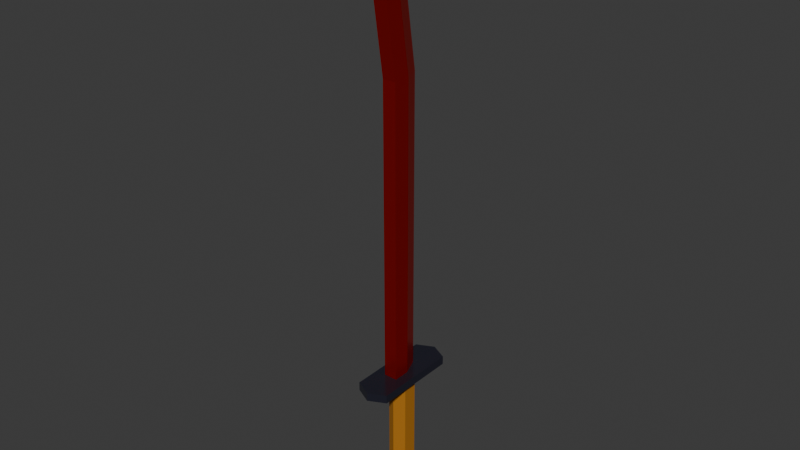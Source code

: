 # Source: jagatana.blend  (saved by Blender 5.2.45; exported with 4.5.12 LTS)
import bpy
from mathutils import Matrix  # noqa: F401  (used for matrix-valued properties, if any)

bpy.ops.wm.read_factory_settings(use_empty=True)
scene = bpy.context.scene
scene.name = 'Scene'

# ---- collections
col_collection = bpy.data.collections.new('Collection'); scene.collection.children.link(col_collection)

# ---- materials (node trees are filled in below, after node groups)
mat_material_001 = bpy.data.materials.new('Material.001')
mat_material = bpy.data.materials.new('Material')
mat_material.alpha_threshold = 0.0
mat_material.use_backface_culling_lightprobe_volume = False
mat_material.roughness = 0.5
mat_material.line_color = (0.0, 0.0, 0.0, 1.0)
mat_material_002 = bpy.data.materials.new('Material.002')

# ---- material node trees
mat_material_001.use_nodes = True; mat_material_001.node_tree.nodes.clear()
_N = mat_material_001.node_tree.nodes; _L = mat_material_001.node_tree.links
n0 = _N.new('ShaderNodeBsdfPrincipled'); n0.name = 'Principled BSDF'; n0.location = (-200, 100)
n0.inputs[0].default_value = (0.07815, 0.0801, 0.1276, 1.0)
n0.inputs[1].default_value = 0.8308
n0.inputs[2].default_value = 0.2154
n0.inputs[10].default_value = 0.005
n1 = _N.new('ShaderNodeOutputMaterial'); n1.name = 'Material Output'; n1.location = (200, 100)
_L.new(n0.outputs[0], n1.inputs[0])
n1.is_active_output = True
mat_material.use_nodes = True; mat_material.node_tree.nodes.clear()
_N = mat_material.node_tree.nodes; _L = mat_material.node_tree.links
n0 = _N.new('ShaderNodeOutputMaterial'); n0.name = 'Material Output'; n0.location = (200, 100)
n1 = _N.new('ShaderNodeBsdfPrincipled'); n1.name = 'Principled BSDF'; n1.location = (-200, 100)
n1.inputs[0].default_value = (0.8, 0.006259, 0.0, 1.0)
n1.inputs[1].default_value = 0.8615
n1.inputs[2].default_value = 0.3538
n1.inputs[10].default_value = 0.005
_L.new(n1.outputs[0], n0.inputs[0])
n0.is_active_output = True
mat_material_002.use_nodes = True; mat_material_002.node_tree.nodes.clear()
_N = mat_material_002.node_tree.nodes; _L = mat_material_002.node_tree.links
n0 = _N.new('ShaderNodeBsdfPrincipled'); n0.name = 'Principled BSDF'; n0.location = (-200, 100)
n0.inputs[0].default_value = (0.5577, 0.2318, 0.02273, 1.0)
n0.inputs[1].default_value = 0.5462
n0.inputs[2].default_value = 0.8538
n0.inputs[10].default_value = 0.005
n1 = _N.new('ShaderNodeOutputMaterial'); n1.name = 'Material Output'; n1.location = (200, 100)
_L.new(n0.outputs[0], n1.inputs[0])
n1.is_active_output = True

# ---- world
world_world = bpy.data.worlds.new('World'); scene.world = world_world
world_world.use_nodes = True; world_world.node_tree.nodes.clear()
_N = world_world.node_tree.nodes; _L = world_world.node_tree.links
n0 = _N.new('ShaderNodeOutputWorld'); n0.name = 'World Output'; n0.location = (200, 100)
n1 = _N.new('ShaderNodeBackground'); n1.name = 'Background'; n1.location = (-200, 100)
n1.inputs[0].default_value = (0.05088, 0.05088, 0.05088, 1.0)
_L.new(n1.outputs[0], n0.inputs[0])
n0.is_active_output = True
world_world.color = (0.05088, 0.05088, 0.05088)
world_world.sun_shadow_jitter_overblur = 0.0

# ---- meshes
me_cube_001 = bpy.data.meshes.new('Cube.001')
me_cube_001.from_pydata([(-0.012, -0.0084, -0.09), (-0.012, -0.0084, 0.03), (-0.012, 0.0084, -0.09), (-0.012, 0.0084, 0.03), (0.012, -0.0084, -0.09), (0.012, -0.0084, 0.03), (0.012, 0.0084, -0.09), (0.012, 0.0084, 0.03), (0.0, 0.0154, -0.09), (0.0, 0.0154, 0.03), (0.0, -0.0154, -0.09), (0.0, -0.0154, 0.03), (-0.02, -0.05, 0.03), (-0.02, 0.05, 0.03), (0.02, -0.05, 0.03), (0.02, 0.05, 0.03), (0.0, 0.06, 0.03), (0.0, -0.06, 0.03), (-0.02, -0.05, 0.04), (-0.02, 0.05, 0.04), (0.0, 0.06, 0.04), (0.02, 0.05, 0.04), (0.02, -0.05, 0.04), (0.0, -0.06, 0.04), (-0.008, -0.02, 0.04), (-0.008, 5.588e-09, 0.04), (6.083e-22, 0.02, 0.04), (0.008, 5.588e-09, 0.04), (0.008, -0.02, 0.04), (6.083e-22, -0.02, 0.04), (-0.008, -0.02, 0.39), (-0.008, 5.588e-09, 0.39), (6.083e-22, 0.02, 0.39), (0.008, 5.588e-09, 0.39), (0.008, -0.02, 0.39), (6.083e-22, -0.02, 0.39), (-0.008, -0.04, 0.52), (-0.008, -0.02, 0.52), (6.083e-22, 7.451e-09, 0.52), (0.008, -0.02, 0.52), (0.008, -0.04, 0.52), (6.083e-22, -0.04, 0.52), (8.313e-21, -0.06667, 0.58), (-0.0156, 0.01092, -0.09), (-0.0156, -0.01092, -0.09), (0.0, 0.02002, -0.09), (0.0156, -0.01092, -0.09), (0.0156, 0.01092, -0.09), (0.0, -0.02002, -0.09), (-0.0156, 0.01001, -0.1224), (-0.0156, -0.01001, -0.1276), (0.0, 0.02002, -0.12), (0.0156, -0.01001, -0.1276), (0.0156, 0.01001, -0.1224), (0.0, -0.02002, -0.13)], [], [(0, 1, 3, 2), (8, 9, 7, 6), (6, 7, 5, 4), (10, 11, 1, 0), (6, 4, 46, 47), (11, 5, 14, 17), (5, 7, 15, 14), (0, 2, 43, 44), (4, 5, 11, 10), (2, 3, 9, 8), (14, 15, 21, 22), (16, 13, 19, 20), (9, 3, 13, 16), (3, 1, 12, 13), (1, 11, 17, 12), (7, 9, 16, 15), (18, 23, 29, 24), (23, 22, 28, 29), (13, 12, 18, 19), (17, 14, 22, 23), (12, 17, 23, 18), (15, 16, 20, 21), (28, 27, 33, 34), (26, 25, 31, 32), (21, 20, 26, 27), (20, 19, 25, 26), (22, 21, 27, 28), (19, 18, 24, 25), (30, 35, 41, 36), (35, 34, 40, 41), (25, 24, 30, 31), (29, 28, 34, 35), (24, 29, 35, 30), (27, 26, 32, 33), (40, 39, 42), (38, 37, 42), (33, 32, 38, 39), (32, 31, 37, 38), (34, 33, 39, 40), (31, 30, 36, 37), (37, 36, 42), (41, 40, 42), (36, 41, 42), (39, 38, 42), (43, 45, 51, 49), (46, 48, 54, 52), (10, 0, 44, 48), (8, 6, 47, 45), (4, 10, 48, 46), (2, 8, 45, 43), (51, 53, 52, 54), (49, 51, 54, 50), (45, 47, 53, 51), (47, 46, 52, 53), (44, 43, 49, 50), (48, 44, 50, 54)])
me_cube_001.polygons.foreach_set('material_index', [2, 2, 2, 2, 0, 0, 0, 0, 2, 2, 0, 0, 0, 0, 0, 0, 0, 0, 0, 0, 0, 0, 1, 1, 0, 0, 0, 0, 1, 1, 1, 1, 1, 1, 1, 1, 1, 1, 1, 1, 1, 1, 1, 1, 0, 0, 0, 0, 0, 0, 0, 0, 0, 0, 0, 0])
_uv = me_cube_001.uv_layers.new(name='UVMap')
_uv.uv.foreach_set('vector', [0.375, 0.0, 0.625, 0.0, 0.625, 0.25, 0.375, 0.25, 0.375, 0.375, 0.625, 0.375, 0.625, 0.5, 0.375, 0.5, 0.375, 0.5, 0.625, 0.5, 0.625, 0.75, 0.375, 0.75, 0.375, 0.875, 0.625, 0.875, 0.625, 1.0, 0.375, 1.0, 0.375, 0.5, 0.375, 0.75, 0.375, 0.75, 0.375, 0.5, 0.625, 0.875, 0.625, 0.75, 0.625, 0.75, 0.625, 0.875, 0.625, 0.75, 0.625, 0.5, 0.625, 0.5, 0.625, 0.75, 0.375, 0.0, 0.375, 0.25, 0.375, 0.25, 0.375, 0.0, 0.375, 0.75, 0.625, 0.75, 0.625, 0.875, 0.375, 0.875, 0.375, 0.25, 0.625, 0.25, 0.625, 0.375, 0.375, 0.375, 0.625, 0.75, 0.625, 0.5, 0.625, 0.5, 0.625, 0.75, 0.625, 0.375, 0.625, 0.25, 0.625, 0.25, 0.625, 0.375, 0.625, 0.375, 0.625, 0.25, 0.625, 0.25, 0.625, 0.375, 0.625, 0.25, 0.625, 0.0, 0.625, 0.0, 0.625, 0.25, 0.625, 1.0, 0.625, 0.875, 0.625, 0.875, 0.625, 1.0, 0.625, 0.5, 0.625, 0.375, 0.625, 0.375, 0.625, 0.5, 0.625, 1.0, 0.625, 0.875, 0.625, 0.875, 0.625, 1.0, 0.625, 0.875, 0.625, 0.75, 0.625, 0.75, 0.625, 0.875, 0.625, 0.25, 0.625, 0.0, 0.625, 0.0, 0.625, 0.25, 0.625, 0.875, 0.625, 0.75, 0.625, 0.75, 0.625, 0.875, 0.625, 1.0, 0.625, 0.875, 0.625, 0.875, 0.625, 1.0, 0.625, 0.5, 0.625, 0.375, 0.625, 0.375, 0.625, 0.5, 0.625, 0.75, 0.625, 0.5, 0.625, 0.5, 0.625, 0.75, 0.625, 0.375, 0.625, 0.25, 0.625, 0.25, 0.625, 0.375, 0.625, 0.5, 0.625, 0.375, 0.625, 0.375, 0.625, 0.5, 0.625, 0.375, 0.625, 0.25, 0.625, 0.25, 0.625, 0.375, 0.625, 0.75, 0.625, 0.5, 0.625, 0.5, 0.625, 0.75, 0.625, 0.25, 0.625, 0.0, 0.625, 0.0, 0.625, 0.25, 0.625, 1.0, 0.625, 0.875, 0.625, 0.875, 0.625, 1.0, 0.625, 0.875, 0.625, 0.75, 0.625, 0.75, 0.625, 0.875, 0.625, 0.25, 0.625, 0.0, 0.625, 0.0, 0.625, 0.25, 0.625, 0.875, 0.625, 0.75, 0.625, 0.75, 0.625, 0.875, 0.625, 1.0, 0.625, 0.875, 0.625, 0.875, 0.625, 1.0, 0.625, 0.5, 0.625, 0.375, 0.625, 0.375, 0.625, 0.5, 0.625, 0.75, 0.625, 0.5, 0.625, 0.75, 0.625, 0.375, 0.625, 0.25, 0.625, 0.375, 0.625, 0.5, 0.625, 0.375, 0.625, 0.375, 0.625, 0.5, 0.625, 0.375, 0.625, 0.25, 0.625, 0.25, 0.625, 0.375, 0.625, 0.75, 0.625, 0.5, 0.625, 0.5, 0.625, 0.75, 0.625, 0.25, 0.625, 0.0, 0.625, 0.0, 0.625, 0.25, 0.625, 0.25, 0.625, 0.0, 0.625, 0.25, 0.625, 0.875, 0.625, 0.75, 0.625, 0.875, 0.625, 1.0, 0.625, 0.875, 0.625, 1.0, 0.625, 0.5, 0.625, 0.375, 0.625, 0.5, 0.375, 0.25, 0.375, 0.375, 0.375, 0.375, 0.375, 0.25, 0.375, 0.75, 0.375, 0.875, 0.375, 0.875, 0.375, 0.75, 0.375, 0.875, 0.375, 1.0, 0.375, 1.0, 0.375, 0.875, 0.375, 0.375, 0.375, 0.5, 0.375, 0.5, 0.375, 0.375, 0.375, 0.75, 0.375, 0.875, 0.375, 0.875, 0.375, 0.75, 0.375, 0.25, 0.375, 0.375, 0.375, 0.375, 0.375, 0.25, 0.25, 0.5, 0.375, 0.5, 0.375, 0.75, 0.25, 0.75, 0.125, 0.5, 0.25, 0.5, 0.25, 0.75, 0.125, 0.75, 0.375, 0.375, 0.375, 0.5, 0.375, 0.5, 0.375, 0.375, 0.375, 0.5, 0.375, 0.75, 0.375, 0.75, 0.375, 0.5, 0.375, 0.0, 0.375, 0.25, 0.375, 0.25, 0.375, 0.0, 0.375, 0.875, 0.375, 1.0, 0.375, 1.0, 0.375, 0.875])
me_cube_001.materials.append(mat_material_001)
me_cube_001.materials.append(mat_material)
me_cube_001.materials.append(mat_material_002)
me_cube_001.update()

# ---- objects
ob_cube = bpy.data.objects.new('Cube', me_cube_001)

# ---- transforms, parenting, visibility, modifiers, constraints
ob_cube.location = (0.0, 0.0, 0.0)

# ---- collection membership
col_collection.objects.link(ob_cube)

# ---- scene / render settings (as saved in the file)
scene.frame_start = 1; scene.frame_end = 250; scene.frame_set(1)
scene.render.engine = 'BLENDER_EEVEE_NEXT'
scene.render.bake_bias = 0.0
scene.render.bake_samples = 0
scene.render.compositor_device = 'GPU'
scene.eevee.use_volume_custom_range = False
scene.eevee.fast_gi_thickness_near = 0.1
scene.eevee.fast_gi_thickness_far = 0.0
scene.eevee.ray_tracing_options.screen_trace_thickness = 0.1
bpy.context.view_layer.update()

# ---- added for rendering (the .blend has no active camera and no usable light): camera, sun
cam_auto = bpy.data.cameras.new('AutoCamera')
cam_auto.lens = 50.0
cam_auto.sensor_width = 36.0
cam_auto.clip_end = 1000.0
ob_auto_camera = bpy.data.objects.new('AutoCamera', cam_auto)
scene.collection.objects.link(ob_auto_camera)
ob_auto_camera.location = (0.668307, -0.805302, 0.759646)
ob_auto_camera.rotation_euler = (1.09748, -7.21219e-08, 0.694738)
scene.camera = ob_auto_camera
light_auto_sun = bpy.data.lights.new('AutoSun', 'SUN')
light_auto_sun.energy = 3.0
light_auto_sun.angle = 0.0523599
ob_auto_sun = bpy.data.objects.new('AutoSun', light_auto_sun)
scene.collection.objects.link(ob_auto_sun)
ob_auto_sun.rotation_euler = (0.872665, 0.174533, 0.523599)
bpy.context.view_layer.update()

